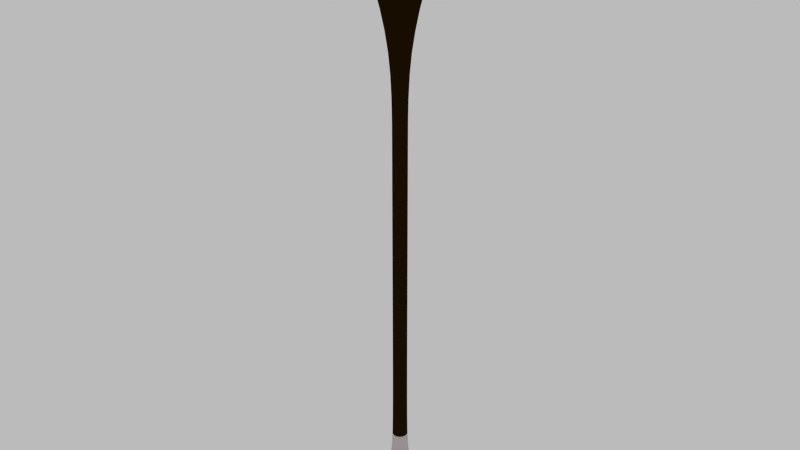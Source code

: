 # Source: baston.blend  (saved by Blender 2.71.0; exported with 4.5.12 LTS)
import bpy
from mathutils import Matrix  # noqa: F401  (used for matrix-valued properties, if any)

bpy.ops.wm.read_factory_settings(use_empty=True)
scene = bpy.context.scene
scene.name = 'Scene'

# ---- collections
col_collection_1 = bpy.data.collections.new('Collection 1'); scene.collection.children.link(col_collection_1)

# ---- materials (node trees are filled in below, after node groups)
mat_material_001 = bpy.data.materials.new('Material.001')
mat_material_001.alpha_threshold = 0.0
mat_material_001.use_transparent_shadow = False
mat_material_001.diffuse_color = (0.01739, 0.008862, 0.0007492, 1.0)
mat_material_001.specular_color = (0.2883, 0.08503, 0.009177)
mat_material_001.roughness = 0.5
mat_material_001.line_color = (0.0, 0.0, 0.0, 1.0)
mat_material_009 = bpy.data.materials.new('Material.009')
mat_material_009.alpha_threshold = 0.0
mat_material_009.use_transparent_shadow = False
mat_material_009.diffuse_color = (0.6152, 0.5419, 0.5586, 1.0)
mat_material_009.specular_color = (0.8848, 1.0, 0.02807)
mat_material_009.roughness = 0.5
mat_material_009.line_color = (0.0, 0.0, 0.0, 1.0)
mat_material_007 = bpy.data.materials.new('Material.007')
mat_material_007.alpha_threshold = 0.0
mat_material_007.use_transparent_shadow = False
mat_material_007.diffuse_color = (0.05707, 0.1705, 0.8, 1.0)
mat_material_007.roughness = 0.5
mat_material_007.line_color = (0.0, 0.0, 0.0, 1.0)

# ---- material node trees

# ---- world
world_world = bpy.data.worlds.new('World'); scene.world = world_world
world_world.color = (0.4969, 0.4969, 0.4969)
world_world.use_sun_shadow = False
world_world.sun_shadow_jitter_overblur = 0.0
world_world.cycles.sampling_method = 'MANUAL'
world_world.cycles.sample_map_resolution = 256

# ---- meshes
me_circle_002 = bpy.data.meshes.new('Circle.002')
me_circle_002.from_pydata([(-1.239, -0.04192, 65.05), (-1.239, -0.04192, 57.6), (-1.007, 0.6695, 65.05), (-1.891, 1.311, 64.49), (-2.592, 1.821, 63.63), (-3.042, 2.148, 62.54), (-3.197, 2.26, 61.33), (-3.042, 2.148, 60.12), (-2.592, 1.821, 59.02), (-1.891, 1.311, 58.16), (-1.007, 0.6695, 57.6), (-0.4022, 1.109, 65.05), (-0.7396, 2.148, 64.49), (-1.007, 2.972, 63.63), (-1.179, 3.501, 62.54), (-1.239, 3.683, 61.33), (-1.179, 3.501, 60.12), (-1.007, 2.972, 59.02), (-0.7396, 2.148, 58.16), (-0.4022, 1.109, 57.6), (0.3458, 1.109, 65.05), (0.6832, 2.148, 64.49), (0.9509, 2.972, 63.63), (1.123, 3.501, 62.54), (1.182, 3.683, 61.33), (1.123, 3.501, 60.12), (0.9509, 2.972, 59.02), (0.6832, 2.148, 58.16), (0.3458, 1.109, 57.6), (0.9509, 0.6695, 65.05), (1.834, 1.311, 64.49), (2.535, 1.821, 63.63), (2.985, 2.148, 62.54), (3.14, 2.26, 61.33), (2.985, 2.148, 60.12), (2.535, 1.821, 59.02), (1.834, 1.311, 58.16), (0.9509, 0.6695, 57.6), (1.182, -0.04192, 65.05), (2.274, -0.04192, 64.49), (3.14, -0.04192, 63.63), (3.697, -0.04192, 62.54), (3.888, -0.04192, 61.33), (3.697, -0.04192, 60.12), (3.14, -0.04192, 59.02), (2.274, -0.04192, 58.16), (1.182, -0.04192, 57.6), (0.9509, -0.7533, 65.05), (1.834, -1.395, 64.49), (2.535, -1.904, 63.63), (2.985, -2.231, 62.54), (3.14, -2.344, 61.33), (2.985, -2.231, 60.12), (2.535, -1.904, 59.02), (1.834, -1.395, 58.16), (0.9509, -0.7533, 57.6), (0.3458, -1.193, 65.05), (0.6832, -2.231, 64.49), (0.9509, -3.055, 63.63), (1.123, -3.585, 62.54), (1.182, -3.767, 61.33), (1.123, -3.585, 60.12), (0.9509, -3.055, 59.02), (0.6832, -2.231, 58.16), (0.3458, -1.193, 57.6), (-0.4022, -1.193, 65.05), (-0.7396, -2.231, 64.49), (-1.007, -3.055, 63.63), (-1.179, -3.585, 62.54), (-1.239, -3.767, 61.33), (-1.179, -3.585, 60.12), (-1.007, -3.055, 59.02), (-0.7396, -2.231, 58.16), (-0.4022, -1.193, 57.6), (-0.02822, -0.04192, 65.24), (-1.007, -0.7533, 65.05), (-1.891, -1.395, 64.49), (-2.592, -1.904, 63.63), (-3.042, -2.231, 62.54), (-3.197, -2.344, 61.33), (-3.042, -2.231, 60.12), (-2.592, -1.904, 59.02), (-1.891, -1.395, 58.16), (-1.007, -0.7533, 57.6), (-0.02822, -0.04192, 57.41), (-2.33, -0.04192, 64.49), (-3.197, -0.04192, 63.63), (-3.753, -0.04192, 62.54), (-3.945, -0.04192, 61.33), (-3.753, -0.04192, 60.12), (-3.197, -0.04192, 59.02), (-2.33, -0.04192, 58.16), (0.0, 1.0, -7.383), (-0.7071, 0.7071, -7.383), (-1.0, -4.371e-08, -7.383), (-0.7071, -0.7071, -7.383), (8.742e-08, -1.0, -7.383), (0.7071, -0.7071, -7.383), (1.0, 1.192e-08, -7.383), (0.7071, 0.7071, -7.383), (0.0, 1.0, 9.455), (-0.7071, 0.7071, 9.455), (-1.0, -4.371e-08, 9.455), (-0.7071, -0.7071, 9.455), (8.742e-08, -1.0, 9.455), (0.7071, -0.7071, 9.455), (1.0, 1.192e-08, 9.455), (0.7071, 0.7071, 9.455), (0.0, 1.0, 21.23), (-0.7071, 0.7071, 21.23), (-1.0, -4.371e-08, 21.23), (-0.7071, -0.7071, 21.23), (8.742e-08, -1.0, 21.23), (0.7071, -0.7071, 21.23), (1.0, 1.192e-08, 21.23), (0.7071, 0.7071, 21.23), (-2.895e-09, 1.437, -7.566), (-1.016, 1.016, -7.566), (-1.437, -6.282e-08, -7.566), (-1.016, -1.016, -7.566), (1.227e-07, -1.437, -7.566), (1.016, -1.016, -7.566), (1.437, 1.714e-08, -7.566), (1.016, 1.016, -7.566), (-2.895e-09, 1.437, -8.862), (-1.016, 1.016, -8.862), (-1.437, -6.282e-08, -8.862), (-1.016, -1.016, -8.862), (1.227e-07, -1.437, -8.862), (1.016, -1.016, -8.862), (1.437, 1.714e-08, -8.862), (1.016, 1.016, -8.862), (-3.127e-08, 1.932, -9.174), (-1.366, 1.366, -9.174), (-1.932, -8.446e-08, -9.174), (-1.366, -1.366, -9.174), (1.377e-07, -1.932, -9.174), (1.366, -1.366, -9.174), (1.932, 2.304e-08, -9.174), (1.366, 1.366, -9.174), (1.82e-08, -1.578e-08, -13.99), (2.521e-08, 0.813, -11.77), (-0.5748, 0.5748, -11.77), (-0.813, -2.786e-08, -11.77), (-0.5748, -0.5748, -11.77), (9.628e-08, -0.813, -11.77), (0.5748, -0.5748, -11.77), (0.813, 1.737e-08, -11.77), (0.5748, 0.5748, -11.77), (8.542e-09, 1.207, -12.31), (-0.8534, 0.8534, -12.31), (-1.207, -4.457e-08, -12.31), (-0.8534, -0.8534, -12.31), (1.14e-07, -1.207, -12.31), (0.8534, -0.8534, -12.31), (1.207, 2.257e-08, -12.31), (0.8534, 0.8534, -12.31), (1.82e-08, 0.03656, -13.99), (-0.02585, 0.02585, -13.99), (-0.03656, -1.738e-08, -13.99), (-0.02585, -0.02585, -13.99), (2.14e-08, -0.03656, -13.99), (0.02585, -0.02585, -13.99), (0.03656, -1.535e-08, -13.99), (0.02585, 0.02585, -13.99), (0.0, 1.0, 36.32), (-0.7071, 0.7071, 36.32), (-1.0, -4.371e-08, 36.32), (-0.7071, -0.7071, 36.32), (8.742e-08, -1.0, 36.32), (0.7071, -0.7071, 36.32), (1.0, 1.192e-08, 36.32), (0.7071, 0.7071, 36.32), (0.0, 1.0, 46.89), (-0.7071, 0.7071, 46.89), (-1.0, -4.371e-08, 46.89), (-0.7071, -0.7071, 46.89), (8.742e-08, -1.0, 46.89), (0.7071, -0.7071, 46.89), (1.0, 1.192e-08, 46.89), (0.7071, 0.7071, 46.89), (-1.782e-08, 0.0, 56.57), (-1.782e-08, 3.691, 56.57), (-2.61, 2.61, 56.57), (-3.691, -1.613e-07, 56.57), (-2.61, -2.61, 56.57), (3.049e-07, -3.691, 56.57), (2.61, -2.61, 56.57), (3.691, 4.402e-08, 56.57), (2.61, 2.61, 56.57), (-4.388e-08, 4.794, 60.51), (-3.39, 3.39, 60.51), (-4.794, -2.066e-07, 60.51), (-3.39, -3.39, 60.51), (3.752e-07, -4.794, 60.51), (3.39, -3.39, 60.51), (4.794, 6.009e-08, 60.51), (3.39, 3.39, 60.51), (1.12, 2.872, 64.8), (-2.852, 1.17, 64.8), (-1.169, -2.852, 64.8), (2.836, -1.207, 64.8), (-1.662, -4.106, 60.51), (4.106, -1.662, 60.51), (1.644, 4.113, 60.51), (-4.111, 1.65, 60.51)], [], [(10, 9, 18, 19), (9, 8, 17, 18), (8, 7, 16, 17), (7, 6, 15, 16), (6, 5, 14, 15), (5, 4, 13, 14), (4, 3, 12, 13), (3, 2, 11, 12), (19, 18, 27, 28), (18, 17, 26, 27), (17, 16, 25, 26), (16, 15, 24, 25), (15, 14, 23, 24), (14, 13, 22, 23), (13, 12, 21, 22), (12, 11, 20, 21), (28, 27, 36, 37), (27, 26, 35, 36), (26, 25, 34, 35), (25, 24, 33, 34), (24, 23, 32, 33), (23, 22, 31, 32), (22, 21, 30, 31), (21, 20, 29, 30), (37, 36, 45, 46), (36, 35, 44, 45), (35, 34, 43, 44), (34, 33, 42, 43), (33, 32, 41, 42), (32, 31, 40, 41), (31, 30, 39, 40), (30, 29, 38, 39), (46, 45, 54, 55), (45, 44, 53, 54), (44, 43, 52, 53), (43, 42, 51, 52), (42, 41, 50, 51), (41, 40, 49, 50), (40, 39, 48, 49), (39, 38, 47, 48), (55, 54, 63, 64), (54, 53, 62, 63), (53, 52, 61, 62), (52, 51, 60, 61), (51, 50, 59, 60), (50, 49, 58, 59), (49, 48, 57, 58), (48, 47, 56, 57), (64, 63, 72, 73), (63, 62, 71, 72), (62, 61, 70, 71), (61, 60, 69, 70), (60, 59, 68, 69), (59, 58, 67, 68), (58, 57, 66, 67), (57, 56, 65, 66), (73, 72, 82, 83), (72, 71, 81, 82), (71, 70, 80, 81), (70, 69, 79, 80), (69, 68, 78, 79), (68, 67, 77, 78), (67, 66, 76, 77), (66, 65, 75, 76), (82, 81, 90, 91), (81, 80, 89, 90), (80, 79, 88, 89), (79, 78, 87, 88), (78, 77, 86, 87), (77, 76, 85, 86), (84, 1, 10), (1, 91, 9, 10), (91, 90, 8, 9), (90, 89, 7, 8), (89, 88, 6, 7), (88, 87, 5, 6), (87, 86, 4, 5), (86, 85, 3, 4), (85, 0, 2, 3), (0, 74, 2), (84, 10, 19), (2, 74, 11), (84, 19, 28), (11, 74, 20), (84, 28, 37), (20, 74, 29), (84, 37, 46), (29, 74, 38), (84, 46, 55), (38, 74, 47), (84, 55, 64), (47, 74, 56), (84, 64, 73), (56, 74, 65), (84, 73, 83), (65, 74, 75), (84, 83, 1), (83, 82, 91, 1), (76, 75, 0, 85), (75, 74, 0), (93, 92, 116, 117), (94, 93, 117, 118), (95, 94, 118, 119), (96, 95, 119, 120), (97, 96, 120, 121), (98, 97, 121, 122), (99, 98, 122, 123), (92, 99, 123, 116), (100, 101, 109, 108), (101, 102, 110, 109), (102, 103, 111, 110), (103, 104, 112, 111), (104, 105, 113, 112), (105, 106, 114, 113), (106, 107, 115, 114), (107, 100, 108, 115), (99, 92, 100, 107), (98, 99, 107, 106), (97, 98, 106, 105), (96, 97, 105, 104), (95, 96, 104, 103), (94, 95, 103, 102), (93, 94, 102, 101), (92, 93, 101, 100), (108, 109, 166, 165), (109, 110, 167, 166), (110, 111, 168, 167), (111, 112, 169, 168), (112, 113, 170, 169), (113, 114, 171, 170), (114, 115, 172, 171), (115, 108, 165, 172), (117, 116, 124, 125), (118, 117, 125, 126), (119, 118, 126, 127), (120, 119, 127, 128), (121, 120, 128, 129), (122, 121, 129, 130), (123, 122, 130, 131), (116, 123, 131, 124), (125, 124, 132, 133), (126, 125, 133, 134), (127, 126, 134, 135), (128, 127, 135, 136), (129, 128, 136, 137), (130, 129, 137, 138), (131, 130, 138, 139), (124, 131, 139, 132), (133, 132, 141, 142), (134, 133, 142, 143), (135, 134, 143, 144), (136, 135, 144, 145), (137, 136, 145, 146), (138, 137, 146, 147), (139, 138, 147, 148), (132, 139, 148, 141), (142, 141, 149, 150), (143, 142, 150, 151), (144, 143, 151, 152), (145, 144, 152, 153), (146, 145, 153, 154), (147, 146, 154, 155), (148, 147, 155, 156), (141, 148, 156, 149), (150, 149, 157, 158), (151, 150, 158, 159), (152, 151, 159, 160), (153, 152, 160, 161), (154, 153, 161, 162), (155, 154, 162, 163), (156, 155, 163, 164), (149, 156, 164, 157), (140, 158, 157), (140, 159, 158), (140, 160, 159), (140, 161, 160), (140, 162, 161), (140, 163, 162), (140, 164, 163), (140, 157, 164), (165, 166, 174, 173), (166, 167, 175, 174), (167, 168, 176, 175), (168, 169, 177, 176), (169, 170, 178, 177), (170, 171, 179, 178), (171, 172, 180, 179), (172, 165, 173, 180), (173, 174, 183, 182), (174, 175, 184, 183), (175, 176, 185, 184), (176, 177, 186, 185), (177, 178, 187, 186), (178, 179, 188, 187), (179, 180, 189, 188), (180, 173, 182, 189), (181, 182, 183), (181, 183, 184), (181, 184, 185), (181, 185, 186), (181, 186, 187), (181, 187, 188), (181, 188, 189), (181, 189, 182), (182, 189, 197, 204, 190), (188, 187, 195, 203, 196), (186, 185, 193, 202, 194), (184, 183, 191, 205, 192), (203, 195, 201), (202, 193, 200), (204, 197, 198), (194, 202, 200), (196, 203, 201), (190, 204, 198), (192, 205, 199), (205, 191, 199)])
me_circle_002.polygons.foreach_set('material_index', [2, 2, 2, 2, 2, 2, 2, 2, 2, 2, 2, 2, 2, 2, 2, 2, 2, 2, 2, 2, 2, 2, 2, 2, 2, 2, 2, 2, 2, 2, 2, 2, 2, 2, 2, 2, 2, 2, 2, 2, 2, 2, 2, 2, 2, 2, 2, 2, 2, 2, 2, 2, 2, 2, 2, 2, 2, 2, 2, 2, 2, 2, 2, 2, 2, 2, 2, 2, 2, 2, 2, 2, 2, 2, 2, 2, 2, 2, 2, 2, 2, 2, 2, 2, 2, 2, 2, 2, 2, 2, 2, 2, 2, 2, 2, 2, 2, 2, 2, 2, 1, 1, 1, 1, 1, 1, 1, 1, 0, 0, 0, 0, 0, 0, 0, 0, 0, 0, 0, 0, 0, 0, 0, 0, 0, 0, 0, 0, 0, 0, 0, 0, 1, 1, 1, 1, 1, 1, 1, 1, 1, 1, 1, 1, 1, 1, 1, 1, 1, 1, 1, 1, 1, 1, 1, 1, 1, 1, 1, 1, 1, 1, 1, 1, 1, 1, 1, 1, 1, 1, 1, 1, 0, 0, 0, 0, 0, 0, 0, 0, 0, 0, 0, 0, 0, 0, 0, 0, 0, 0, 0, 0, 0, 0, 0, 0, 0, 0, 0, 0, 0, 0, 0, 0, 0, 0, 0, 0, 0, 0, 0, 0, 0, 0, 0, 0])
me_circle_002.materials.append(mat_material_001)
me_circle_002.materials.append(mat_material_009)
me_circle_002.materials.append(mat_material_007)
me_circle_002.use_remesh_preserve_volume = False
me_circle_002.use_remesh_preserve_attributes = False
me_circle_002.use_mirror_vertex_groups = False
me_circle_002.update()

# ---- objects
ob_circle = bpy.data.objects.new('Circle', me_circle_002)

# ---- transforms, parenting, visibility, modifiers, constraints
ob_circle.location = (9.014, -0.886, -7.062)
ob_circle.scale = (0.2906, 0.2906, 0.2906)
ob_circle.lineart.crease_threshold = 0.0
_m = ob_circle.modifiers.new('Subsurf', 'SUBSURF')
_m.uv_smooth = 'PRESERVE_CORNERS'
_m.quality = 2
_m.levels = 0
_m.show_only_control_edges = False

# ---- collection membership
col_collection_1.objects.link(ob_circle)

# ---- scene / render settings (as saved in the file)
scene.frame_start = 1; scene.frame_end = 250; scene.frame_set(1)
scene.render.engine = 'BLENDER_EEVEE_NEXT'
scene.render.resolution_percentage = 50
scene.render.dither_intensity = 0.0
scene.cycles.use_denoising = False
scene.cycles.samples = 10
scene.cycles.sampling_pattern = 'TABULATED_SOBOL'
scene.cycles.light_sampling_threshold = 0.0
scene.cycles.use_adaptive_sampling = False
scene.cycles.use_light_tree = False
scene.cycles.blur_glossy = 0.0
scene.cycles.volume_bounces = 1
scene.cycles.pixel_filter_type = 'GAUSSIAN'
scene.cycles.sample_clamp_indirect = 0.0
scene.view_settings.view_transform = 'Standard'
bpy.context.view_layer.update()

# ---- added for rendering (the .blend has no active camera): camera
cam_auto = bpy.data.cameras.new('AutoCamera')
cam_auto.lens = 50.0
cam_auto.sensor_width = 36.0
cam_auto.clip_end = 1000.0
ob_auto_camera = bpy.data.objects.new('AutoCamera', cam_auto)
scene.collection.objects.link(ob_auto_camera)
ob_auto_camera.location = (30.6283, -26.8232, 17.6775)
ob_auto_camera.rotation_euler = (1.09748, -7.21219e-08, 0.694738)
scene.camera = ob_auto_camera
bpy.context.view_layer.update()
